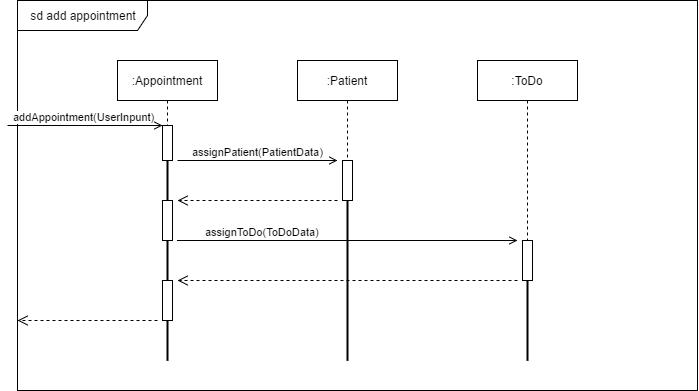

The diagram above was exported from draw.io. Its source (the exported page's mxGraphModel, read from the mxfile embedded in the PNG):
<mxGraphModel dx="1972" dy="813" grid="1" gridSize="10" guides="1" tooltips="1" connect="1" arrows="1" fold="1" page="1" pageScale="1" pageWidth="826" pageHeight="1169" background="#ffffff" math="0" shadow="0">
  <root>
    <mxCell id="0" />
    <mxCell id="1" parent="0" />
    <mxCell id="2" value="sd add appointment" style="shape=umlFrame;whiteSpace=wrap;html=1;width=130;height=30;" vertex="1" parent="1">
      <mxGeometry x="10" y="10" width="680" height="390" as="geometry" />
    </mxCell>
    <mxCell id="17" value="assignPatient(PatientData)" style="rounded=0;html=1;startArrow=none;startFill=0;endArrow=open;endFill=0;jettySize=auto;orthogonalLoop=1;verticalAlign=bottom;" edge="1" parent="1">
      <mxGeometry relative="1" as="geometry">
        <mxPoint x="170" y="170" as="sourcePoint" />
        <mxPoint x="330" y="170" as="targetPoint" />
      </mxGeometry>
    </mxCell>
    <mxCell id="9" value=":Appointment" style="shape=umlLifeline;perimeter=lifelinePerimeter;whiteSpace=wrap;html=1;container=1;collapsible=0;recursiveResize=0;outlineConnect=0;" vertex="1" parent="1">
      <mxGeometry x="110" y="70" width="100" height="300" as="geometry" />
    </mxCell>
    <mxCell id="7" value="" style="html=1;points=[];perimeter=orthogonalPerimeter;" vertex="1" parent="9">
      <mxGeometry x="45" y="65" width="10" height="35" as="geometry" />
    </mxCell>
    <mxCell id="8" value="addAppointment(UserInpunt)" style="html=1;verticalAlign=bottom;startArrow=none;endArrow=open;startSize=8;endFill=0;startFill=0;" edge="1" target="7" parent="9">
      <mxGeometry relative="1" as="geometry">
        <mxPoint x="-110" y="65" as="sourcePoint" />
      </mxGeometry>
    </mxCell>
    <mxCell id="19" value="" style="line;strokeWidth=2;direction=south;html=1;" vertex="1" parent="9">
      <mxGeometry x="45" y="100" width="10" height="200" as="geometry" />
    </mxCell>
    <mxCell id="20" value="" style="html=1;points=[];perimeter=orthogonalPerimeter;" vertex="1" parent="9">
      <mxGeometry x="45" y="140" width="10" height="40" as="geometry" />
    </mxCell>
    <mxCell id="27" value="" style="html=1;points=[];perimeter=orthogonalPerimeter;" vertex="1" parent="9">
      <mxGeometry x="45" y="220" width="10" height="40" as="geometry" />
    </mxCell>
    <mxCell id="23" value="assignToDo(ToDoData)" style="edgeStyle=none;rounded=0;html=1;startArrow=none;startFill=0;endArrow=open;endFill=0;jettySize=auto;orthogonalLoop=1;verticalAlign=bottom;" edge="1" parent="1" source="14">
      <mxGeometry relative="1" as="geometry">
        <mxPoint x="510" y="250" as="targetPoint" />
        <Array as="points">
          <mxPoint x="170" y="250" />
        </Array>
      </mxGeometry>
    </mxCell>
    <mxCell id="14" value=":Patient" style="shape=umlLifeline;perimeter=lifelinePerimeter;whiteSpace=wrap;html=1;container=1;collapsible=0;recursiveResize=0;outlineConnect=0;" vertex="1" parent="1">
      <mxGeometry x="290" y="70" width="100" height="300" as="geometry" />
    </mxCell>
    <mxCell id="15" value="" style="html=1;points=[];perimeter=orthogonalPerimeter;" vertex="1" parent="14">
      <mxGeometry x="45" y="100" width="10" height="40" as="geometry" />
    </mxCell>
    <mxCell id="21" value=":ToDo" style="shape=umlLifeline;perimeter=lifelinePerimeter;whiteSpace=wrap;html=1;container=1;collapsible=0;recursiveResize=0;outlineConnect=0;" vertex="1" parent="1">
      <mxGeometry x="470" y="70" width="100" height="300" as="geometry" />
    </mxCell>
    <mxCell id="22" value="" style="html=1;points=[];perimeter=orthogonalPerimeter;" vertex="1" parent="21">
      <mxGeometry x="45" y="180" width="10" height="40" as="geometry" />
    </mxCell>
    <mxCell id="18" value="" style="html=1;verticalAlign=bottom;endArrow=open;dashed=1;endSize=8;" edge="1" parent="1">
      <mxGeometry relative="1" as="geometry">
        <mxPoint x="330" y="210" as="sourcePoint" />
        <mxPoint x="170" y="210" as="targetPoint" />
      </mxGeometry>
    </mxCell>
    <mxCell id="24" value="" style="html=1;verticalAlign=bottom;endArrow=open;dashed=1;endSize=8;" edge="1" parent="1">
      <mxGeometry relative="1" as="geometry">
        <mxPoint x="510" y="290" as="sourcePoint" />
        <mxPoint x="170" y="290" as="targetPoint" />
      </mxGeometry>
    </mxCell>
    <mxCell id="25" value="" style="line;strokeWidth=2;direction=south;html=1;" vertex="1" parent="1">
      <mxGeometry x="335" y="210" width="10" height="160" as="geometry" />
    </mxCell>
    <mxCell id="26" value="" style="line;strokeWidth=2;direction=south;html=1;" vertex="1" parent="1">
      <mxGeometry x="515" y="290" width="10" height="80" as="geometry" />
    </mxCell>
    <mxCell id="28" value="" style="html=1;verticalAlign=bottom;endArrow=open;dashed=1;endSize=8;" edge="1" parent="1">
      <mxGeometry relative="1" as="geometry">
        <mxPoint x="150" y="330" as="sourcePoint" />
        <mxPoint x="9.999999999999773" y="330" as="targetPoint" />
      </mxGeometry>
    </mxCell>
  </root>
</mxGraphModel>